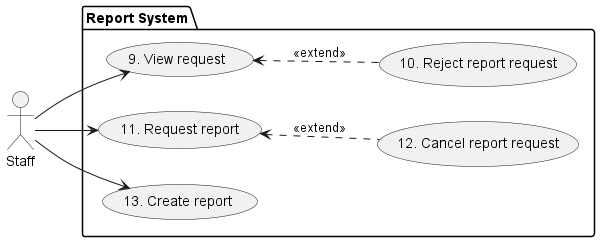

The diagram above was rendered by PlantUML. Its source (embedded in the PNG):
@startuml "Report System"

left to right direction
actor Staff as S

package "Report System" {
    (9. View request) as (UC-9)
    (10. Reject report request) as (UC-10)
    (11. Request report) as (UC-11)
    (12. Cancel report request) as (UC-12)
    (13. Create report) as (UC-13)

    S --> (UC-9)
    S --> (UC-11)
    S --> (UC-13)

    (UC-9) <.. (UC-10) : <<extend>>
    (UC-11) <.. (UC-12) : <<extend>>
}

@enduml